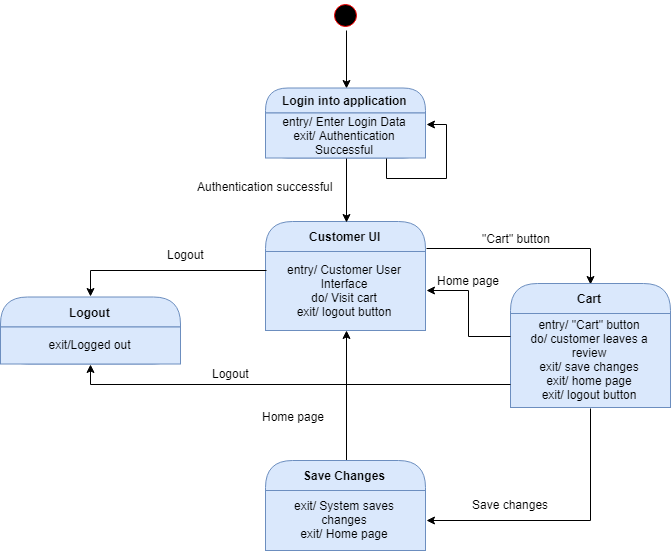

The diagram above was exported from draw.io. Its source (the exported page's mxGraphModel, read from the mxfile embedded in the PNG):
<mxGraphModel dx="1508" dy="772" grid="1" gridSize="10" guides="1" tooltips="1" connect="1" arrows="1" fold="1" page="1" pageScale="1" pageWidth="850" pageHeight="1100" math="0" shadow="0">
  <root>
    <mxCell id="0" />
    <mxCell id="1" parent="0" />
    <mxCell id="2" style="edgeStyle=orthogonalEdgeStyle;rounded=0;orthogonalLoop=1;jettySize=auto;html=1;exitX=0.5;exitY=1;exitDx=0;exitDy=0;entryX=0.5;entryY=0;entryDx=0;entryDy=0;" edge="1" source="3" target="4" parent="1">
      <mxGeometry relative="1" as="geometry" />
    </mxCell>
    <mxCell id="3" value="" style="ellipse;html=1;shape=startState;fillColor=#000000;strokeColor=#ff0000;" vertex="1" parent="1">
      <mxGeometry x="420" y="20" width="30" height="30" as="geometry" />
    </mxCell>
    <mxCell id="4" value="Login into application" style="swimlane;html=1;fontStyle=1;align=center;verticalAlign=middle;childLayout=stackLayout;horizontal=1;startSize=25;horizontalStack=0;resizeParent=0;resizeLast=1;container=0;collapsible=0;rounded=1;arcSize=30;strokeColor=#6c8ebf;fillColor=#dae8fc;swimlaneFillColor=#ffffc0;" vertex="1" parent="1">
      <mxGeometry x="355" y="107.5" width="160" height="70" as="geometry" />
    </mxCell>
    <mxCell id="5" value="entry/ Enter Login Data&lt;br&gt;exit/ Authentication Successful&lt;br&gt;" style="text;html=1;strokeColor=#6c8ebf;fillColor=#dae8fc;align=center;verticalAlign=middle;spacingLeft=4;spacingRight=4;whiteSpace=wrap;overflow=hidden;rotatable=0;" vertex="1" parent="4">
      <mxGeometry y="25" width="160" height="45" as="geometry" />
    </mxCell>
    <mxCell id="6" style="edgeStyle=orthogonalEdgeStyle;rounded=0;orthogonalLoop=1;jettySize=auto;html=1;exitX=0.75;exitY=1;exitDx=0;exitDy=0;entryX=1;entryY=0.25;entryDx=0;entryDy=0;" edge="1" parent="4" source="5" target="5">
      <mxGeometry relative="1" as="geometry" />
    </mxCell>
    <mxCell id="7" style="edgeStyle=orthogonalEdgeStyle;rounded=0;orthogonalLoop=1;jettySize=auto;html=1;exitX=1;exitY=0.25;exitDx=0;exitDy=0;entryX=0.5;entryY=0;entryDx=0;entryDy=0;" edge="1" source="8" target="12" parent="1">
      <mxGeometry relative="1" as="geometry" />
    </mxCell>
    <mxCell id="8" value="Customer UI" style="swimlane;html=1;fontStyle=1;align=center;verticalAlign=middle;childLayout=stackLayout;horizontal=1;startSize=30;horizontalStack=0;resizeParent=0;resizeLast=1;container=0;collapsible=0;rounded=1;arcSize=30;strokeColor=#6c8ebf;fillColor=#dae8fc;swimlaneFillColor=#ffffc0;" vertex="1" parent="1">
      <mxGeometry x="355" y="241" width="160" height="109" as="geometry" />
    </mxCell>
    <mxCell id="9" value="entry/ Customer User Interface&lt;br&gt;do/ Visit cart&lt;br&gt;exit/ logout button&lt;br&gt;" style="text;html=1;strokeColor=#6c8ebf;fillColor=#dae8fc;align=center;verticalAlign=middle;spacingLeft=4;spacingRight=4;whiteSpace=wrap;overflow=hidden;rotatable=0;" vertex="1" parent="8">
      <mxGeometry y="30" width="160" height="79" as="geometry" />
    </mxCell>
    <mxCell id="10" style="edgeStyle=orthogonalEdgeStyle;rounded=0;orthogonalLoop=1;jettySize=auto;html=1;exitX=0.5;exitY=1;exitDx=0;exitDy=0;entryX=0.5;entryY=0;entryDx=0;entryDy=0;" edge="1" source="5" target="8" parent="1">
      <mxGeometry relative="1" as="geometry" />
    </mxCell>
    <mxCell id="11" value="Authentication successful" style="text;html=1;resizable=0;points=[];autosize=1;align=left;verticalAlign=top;spacingTop=-4;" vertex="1" parent="1">
      <mxGeometry x="285" y="196.5" width="150" height="20" as="geometry" />
    </mxCell>
    <mxCell id="12" value="Cart" style="swimlane;html=1;fontStyle=1;align=center;verticalAlign=middle;childLayout=stackLayout;horizontal=1;startSize=30;horizontalStack=0;resizeParent=0;resizeLast=1;container=0;collapsible=0;rounded=1;arcSize=30;strokeColor=#6c8ebf;fillColor=#dae8fc;swimlaneFillColor=#ffffc0;" vertex="1" parent="1">
      <mxGeometry x="600" y="303" width="160" height="124" as="geometry" />
    </mxCell>
    <mxCell id="13" value="entry/ &quot;Cart&quot; button&lt;br&gt;do/ customer leaves a review&lt;br&gt;exit/ save changes&lt;br&gt;exit/ home page&lt;br&gt;exit/ logout button&lt;br&gt;" style="text;html=1;strokeColor=#6c8ebf;fillColor=#dae8fc;align=center;verticalAlign=middle;spacingLeft=4;spacingRight=4;whiteSpace=wrap;overflow=hidden;rotatable=0;" vertex="1" parent="12">
      <mxGeometry y="30" width="160" height="94" as="geometry" />
    </mxCell>
    <mxCell id="14" style="edgeStyle=orthogonalEdgeStyle;rounded=0;orthogonalLoop=1;jettySize=auto;html=1;exitX=0;exitY=0.25;exitDx=0;exitDy=0;entryX=1;entryY=0.5;entryDx=0;entryDy=0;" edge="1" source="13" target="9" parent="1">
      <mxGeometry relative="1" as="geometry" />
    </mxCell>
    <mxCell id="15" value="&quot;Cart&quot; button" style="text;html=1;resizable=0;points=[];autosize=1;align=left;verticalAlign=top;spacingTop=-4;" vertex="1" parent="1">
      <mxGeometry x="570" y="249" width="80" height="20" as="geometry" />
    </mxCell>
    <mxCell id="16" value="Home page" style="text;html=1;resizable=0;points=[];autosize=1;align=left;verticalAlign=top;spacingTop=-4;" vertex="1" parent="1">
      <mxGeometry x="525" y="291" width="80" height="20" as="geometry" />
    </mxCell>
    <mxCell id="17" style="edgeStyle=orthogonalEdgeStyle;rounded=0;orthogonalLoop=1;jettySize=auto;html=1;exitX=0.5;exitY=0;exitDx=0;exitDy=0;entryX=0.5;entryY=1;entryDx=0;entryDy=0;" edge="1" source="18" target="9" parent="1">
      <mxGeometry relative="1" as="geometry" />
    </mxCell>
    <mxCell id="18" value="Save Changes" style="swimlane;html=1;fontStyle=1;align=center;verticalAlign=middle;childLayout=stackLayout;horizontal=1;startSize=30;horizontalStack=0;resizeParent=0;resizeLast=1;container=0;collapsible=0;rounded=1;arcSize=30;strokeColor=#6c8ebf;fillColor=#dae8fc;swimlaneFillColor=#ffffc0;" vertex="1" parent="1">
      <mxGeometry x="355" y="480" width="160" height="90" as="geometry" />
    </mxCell>
    <mxCell id="19" value="exit/ System saves changes&lt;br&gt;exit/ Home page&lt;br&gt;" style="text;html=1;strokeColor=#6c8ebf;fillColor=#dae8fc;align=center;verticalAlign=middle;spacingLeft=4;spacingRight=4;whiteSpace=wrap;overflow=hidden;rotatable=0;" vertex="1" parent="18">
      <mxGeometry y="30" width="160" height="60" as="geometry" />
    </mxCell>
    <mxCell id="20" style="edgeStyle=orthogonalEdgeStyle;rounded=0;orthogonalLoop=1;jettySize=auto;html=1;exitX=0.5;exitY=1;exitDx=0;exitDy=0;entryX=1;entryY=0.5;entryDx=0;entryDy=0;" edge="1" source="13" target="19" parent="1">
      <mxGeometry relative="1" as="geometry" />
    </mxCell>
    <mxCell id="21" value="Save changes" style="text;html=1;resizable=0;points=[];autosize=1;align=left;verticalAlign=top;spacingTop=-4;" vertex="1" parent="1">
      <mxGeometry x="560" y="515" width="90" height="20" as="geometry" />
    </mxCell>
    <mxCell id="22" value="Logout" style="swimlane;html=1;fontStyle=1;align=center;verticalAlign=middle;childLayout=stackLayout;horizontal=1;startSize=30;horizontalStack=0;resizeParent=0;resizeLast=1;container=0;collapsible=0;rounded=1;arcSize=30;strokeColor=#6c8ebf;fillColor=#dae8fc;swimlaneFillColor=#ffffc0;" vertex="1" parent="1">
      <mxGeometry x="90" y="316.5" width="180" height="67" as="geometry" />
    </mxCell>
    <mxCell id="23" value="exit/Logged out" style="text;html=1;strokeColor=#6c8ebf;fillColor=#dae8fc;align=center;verticalAlign=middle;spacingLeft=4;spacingRight=4;whiteSpace=wrap;overflow=hidden;rotatable=0;" vertex="1" parent="22">
      <mxGeometry y="30" width="180" height="37" as="geometry" />
    </mxCell>
    <mxCell id="24" style="edgeStyle=orthogonalEdgeStyle;rounded=0;orthogonalLoop=1;jettySize=auto;html=1;exitX=0;exitY=0.25;exitDx=0;exitDy=0;entryX=0.5;entryY=0;entryDx=0;entryDy=0;" edge="1" source="9" target="22" parent="1">
      <mxGeometry relative="1" as="geometry" />
    </mxCell>
    <mxCell id="25" value="Logout" style="text;html=1;resizable=0;points=[];autosize=1;align=left;verticalAlign=top;spacingTop=-4;" vertex="1" parent="1">
      <mxGeometry x="255" y="265" width="50" height="20" as="geometry" />
    </mxCell>
    <mxCell id="26" style="edgeStyle=orthogonalEdgeStyle;rounded=0;orthogonalLoop=1;jettySize=auto;html=1;exitX=0;exitY=0.75;exitDx=0;exitDy=0;entryX=0.5;entryY=1;entryDx=0;entryDy=0;" edge="1" source="13" target="23" parent="1">
      <mxGeometry relative="1" as="geometry" />
    </mxCell>
    <mxCell id="27" value="Logout" style="text;html=1;resizable=0;points=[];autosize=1;align=left;verticalAlign=top;spacingTop=-4;" vertex="1" parent="1">
      <mxGeometry x="300" y="383.5" width="50" height="20" as="geometry" />
    </mxCell>
    <mxCell id="28" value="Home page" style="text;html=1;resizable=0;points=[];autosize=1;align=left;verticalAlign=top;spacingTop=-4;" vertex="1" parent="1">
      <mxGeometry x="350" y="427" width="80" height="20" as="geometry" />
    </mxCell>
  </root>
</mxGraphModel>